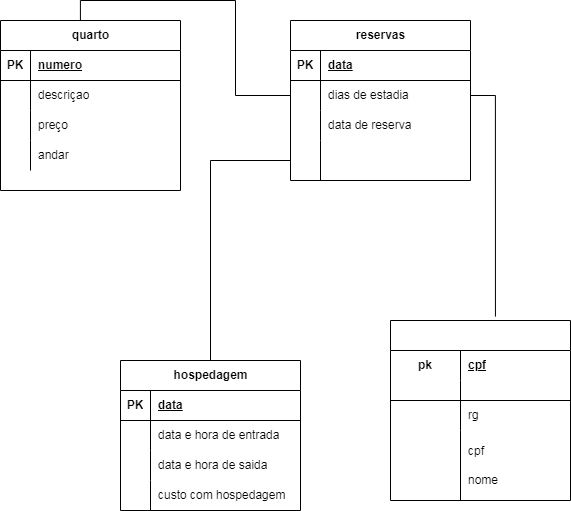

The diagram above was exported from draw.io. Its source (the exported page's mxGraphModel, read from the mxfile embedded in the PNG):
<mxGraphModel dx="1114" dy="1785" grid="1" gridSize="10" guides="1" tooltips="1" connect="1" arrows="1" fold="1" page="1" pageScale="1" pageWidth="827" pageHeight="1169" math="0" shadow="0">
  <root>
    <mxCell id="0" />
    <mxCell id="1" parent="0" />
    <mxCell id="WBzEXfTf-mxiRar3qPXX-9" value="quarto" style="shape=table;startSize=30;container=1;collapsible=1;childLayout=tableLayout;fixedRows=1;rowLines=0;fontStyle=1;align=center;resizeLast=1;html=1;" vertex="1" parent="1">
      <mxGeometry x="10" y="-10" width="180" height="170" as="geometry" />
    </mxCell>
    <mxCell id="WBzEXfTf-mxiRar3qPXX-10" value="" style="shape=tableRow;horizontal=0;startSize=0;swimlaneHead=0;swimlaneBody=0;fillColor=none;collapsible=0;dropTarget=0;points=[[0,0.5],[1,0.5]];portConstraint=eastwest;top=0;left=0;right=0;bottom=1;" vertex="1" parent="WBzEXfTf-mxiRar3qPXX-9">
      <mxGeometry y="30" width="180" height="30" as="geometry" />
    </mxCell>
    <mxCell id="WBzEXfTf-mxiRar3qPXX-11" value="PK" style="shape=partialRectangle;connectable=0;fillColor=none;top=0;left=0;bottom=0;right=0;fontStyle=1;overflow=hidden;whiteSpace=wrap;html=1;" vertex="1" parent="WBzEXfTf-mxiRar3qPXX-10">
      <mxGeometry width="30" height="30" as="geometry">
        <mxRectangle width="30" height="30" as="alternateBounds" />
      </mxGeometry>
    </mxCell>
    <mxCell id="WBzEXfTf-mxiRar3qPXX-12" value="numero" style="shape=partialRectangle;connectable=0;fillColor=none;top=0;left=0;bottom=0;right=0;align=left;spacingLeft=6;fontStyle=5;overflow=hidden;whiteSpace=wrap;html=1;" vertex="1" parent="WBzEXfTf-mxiRar3qPXX-10">
      <mxGeometry x="30" width="150" height="30" as="geometry">
        <mxRectangle width="150" height="30" as="alternateBounds" />
      </mxGeometry>
    </mxCell>
    <mxCell id="WBzEXfTf-mxiRar3qPXX-13" value="" style="shape=tableRow;horizontal=0;startSize=0;swimlaneHead=0;swimlaneBody=0;fillColor=none;collapsible=0;dropTarget=0;points=[[0,0.5],[1,0.5]];portConstraint=eastwest;top=0;left=0;right=0;bottom=0;" vertex="1" parent="WBzEXfTf-mxiRar3qPXX-9">
      <mxGeometry y="60" width="180" height="30" as="geometry" />
    </mxCell>
    <mxCell id="WBzEXfTf-mxiRar3qPXX-14" value="" style="shape=partialRectangle;connectable=0;fillColor=none;top=0;left=0;bottom=0;right=0;editable=1;overflow=hidden;whiteSpace=wrap;html=1;" vertex="1" parent="WBzEXfTf-mxiRar3qPXX-13">
      <mxGeometry width="30" height="30" as="geometry">
        <mxRectangle width="30" height="30" as="alternateBounds" />
      </mxGeometry>
    </mxCell>
    <mxCell id="WBzEXfTf-mxiRar3qPXX-15" value="descriçao" style="shape=partialRectangle;connectable=0;fillColor=none;top=0;left=0;bottom=0;right=0;align=left;spacingLeft=6;overflow=hidden;whiteSpace=wrap;html=1;" vertex="1" parent="WBzEXfTf-mxiRar3qPXX-13">
      <mxGeometry x="30" width="150" height="30" as="geometry">
        <mxRectangle width="150" height="30" as="alternateBounds" />
      </mxGeometry>
    </mxCell>
    <mxCell id="WBzEXfTf-mxiRar3qPXX-16" value="" style="shape=tableRow;horizontal=0;startSize=0;swimlaneHead=0;swimlaneBody=0;fillColor=none;collapsible=0;dropTarget=0;points=[[0,0.5],[1,0.5]];portConstraint=eastwest;top=0;left=0;right=0;bottom=0;" vertex="1" parent="WBzEXfTf-mxiRar3qPXX-9">
      <mxGeometry y="90" width="180" height="30" as="geometry" />
    </mxCell>
    <mxCell id="WBzEXfTf-mxiRar3qPXX-17" value="" style="shape=partialRectangle;connectable=0;fillColor=none;top=0;left=0;bottom=0;right=0;editable=1;overflow=hidden;whiteSpace=wrap;html=1;" vertex="1" parent="WBzEXfTf-mxiRar3qPXX-16">
      <mxGeometry width="30" height="30" as="geometry">
        <mxRectangle width="30" height="30" as="alternateBounds" />
      </mxGeometry>
    </mxCell>
    <mxCell id="WBzEXfTf-mxiRar3qPXX-18" value="preço" style="shape=partialRectangle;connectable=0;fillColor=none;top=0;left=0;bottom=0;right=0;align=left;spacingLeft=6;overflow=hidden;whiteSpace=wrap;html=1;" vertex="1" parent="WBzEXfTf-mxiRar3qPXX-16">
      <mxGeometry x="30" width="150" height="30" as="geometry">
        <mxRectangle width="150" height="30" as="alternateBounds" />
      </mxGeometry>
    </mxCell>
    <mxCell id="WBzEXfTf-mxiRar3qPXX-19" value="" style="shape=tableRow;horizontal=0;startSize=0;swimlaneHead=0;swimlaneBody=0;fillColor=none;collapsible=0;dropTarget=0;points=[[0,0.5],[1,0.5]];portConstraint=eastwest;top=0;left=0;right=0;bottom=0;" vertex="1" parent="WBzEXfTf-mxiRar3qPXX-9">
      <mxGeometry y="120" width="180" height="30" as="geometry" />
    </mxCell>
    <mxCell id="WBzEXfTf-mxiRar3qPXX-20" value="" style="shape=partialRectangle;connectable=0;fillColor=none;top=0;left=0;bottom=0;right=0;editable=1;overflow=hidden;whiteSpace=wrap;html=1;" vertex="1" parent="WBzEXfTf-mxiRar3qPXX-19">
      <mxGeometry width="30" height="30" as="geometry">
        <mxRectangle width="30" height="30" as="alternateBounds" />
      </mxGeometry>
    </mxCell>
    <mxCell id="WBzEXfTf-mxiRar3qPXX-21" value="andar" style="shape=partialRectangle;connectable=0;fillColor=none;top=0;left=0;bottom=0;right=0;align=left;spacingLeft=6;overflow=hidden;whiteSpace=wrap;html=1;" vertex="1" parent="WBzEXfTf-mxiRar3qPXX-19">
      <mxGeometry x="30" width="150" height="30" as="geometry">
        <mxRectangle width="150" height="30" as="alternateBounds" />
      </mxGeometry>
    </mxCell>
    <mxCell id="WBzEXfTf-mxiRar3qPXX-22" value="reservas" style="shape=table;startSize=30;container=1;collapsible=1;childLayout=tableLayout;fixedRows=1;rowLines=0;fontStyle=1;align=center;resizeLast=1;html=1;" vertex="1" parent="1">
      <mxGeometry x="300" y="-10" width="180" height="160" as="geometry" />
    </mxCell>
    <mxCell id="WBzEXfTf-mxiRar3qPXX-23" value="" style="shape=tableRow;horizontal=0;startSize=0;swimlaneHead=0;swimlaneBody=0;fillColor=none;collapsible=0;dropTarget=0;points=[[0,0.5],[1,0.5]];portConstraint=eastwest;top=0;left=0;right=0;bottom=1;" vertex="1" parent="WBzEXfTf-mxiRar3qPXX-22">
      <mxGeometry y="30" width="180" height="30" as="geometry" />
    </mxCell>
    <mxCell id="WBzEXfTf-mxiRar3qPXX-24" value="PK" style="shape=partialRectangle;connectable=0;fillColor=none;top=0;left=0;bottom=0;right=0;fontStyle=1;overflow=hidden;whiteSpace=wrap;html=1;" vertex="1" parent="WBzEXfTf-mxiRar3qPXX-23">
      <mxGeometry width="30" height="30" as="geometry">
        <mxRectangle width="30" height="30" as="alternateBounds" />
      </mxGeometry>
    </mxCell>
    <mxCell id="WBzEXfTf-mxiRar3qPXX-25" value="data" style="shape=partialRectangle;connectable=0;fillColor=none;top=0;left=0;bottom=0;right=0;align=left;spacingLeft=6;fontStyle=5;overflow=hidden;whiteSpace=wrap;html=1;" vertex="1" parent="WBzEXfTf-mxiRar3qPXX-23">
      <mxGeometry x="30" width="150" height="30" as="geometry">
        <mxRectangle width="150" height="30" as="alternateBounds" />
      </mxGeometry>
    </mxCell>
    <mxCell id="WBzEXfTf-mxiRar3qPXX-26" value="" style="shape=tableRow;horizontal=0;startSize=0;swimlaneHead=0;swimlaneBody=0;fillColor=none;collapsible=0;dropTarget=0;points=[[0,0.5],[1,0.5]];portConstraint=eastwest;top=0;left=0;right=0;bottom=0;" vertex="1" parent="WBzEXfTf-mxiRar3qPXX-22">
      <mxGeometry y="60" width="180" height="30" as="geometry" />
    </mxCell>
    <mxCell id="WBzEXfTf-mxiRar3qPXX-27" value="" style="shape=partialRectangle;connectable=0;fillColor=none;top=0;left=0;bottom=0;right=0;editable=1;overflow=hidden;whiteSpace=wrap;html=1;" vertex="1" parent="WBzEXfTf-mxiRar3qPXX-26">
      <mxGeometry width="30" height="30" as="geometry">
        <mxRectangle width="30" height="30" as="alternateBounds" />
      </mxGeometry>
    </mxCell>
    <mxCell id="WBzEXfTf-mxiRar3qPXX-28" value="dias de estadia" style="shape=partialRectangle;connectable=0;fillColor=none;top=0;left=0;bottom=0;right=0;align=left;spacingLeft=6;overflow=hidden;whiteSpace=wrap;html=1;" vertex="1" parent="WBzEXfTf-mxiRar3qPXX-26">
      <mxGeometry x="30" width="150" height="30" as="geometry">
        <mxRectangle width="150" height="30" as="alternateBounds" />
      </mxGeometry>
    </mxCell>
    <mxCell id="WBzEXfTf-mxiRar3qPXX-29" value="" style="shape=tableRow;horizontal=0;startSize=0;swimlaneHead=0;swimlaneBody=0;fillColor=none;collapsible=0;dropTarget=0;points=[[0,0.5],[1,0.5]];portConstraint=eastwest;top=0;left=0;right=0;bottom=0;" vertex="1" parent="WBzEXfTf-mxiRar3qPXX-22">
      <mxGeometry y="90" width="180" height="30" as="geometry" />
    </mxCell>
    <mxCell id="WBzEXfTf-mxiRar3qPXX-30" value="" style="shape=partialRectangle;connectable=0;fillColor=none;top=0;left=0;bottom=0;right=0;editable=1;overflow=hidden;whiteSpace=wrap;html=1;" vertex="1" parent="WBzEXfTf-mxiRar3qPXX-29">
      <mxGeometry width="30" height="30" as="geometry">
        <mxRectangle width="30" height="30" as="alternateBounds" />
      </mxGeometry>
    </mxCell>
    <mxCell id="WBzEXfTf-mxiRar3qPXX-31" value="data de reserva" style="shape=partialRectangle;connectable=0;fillColor=none;top=0;left=0;bottom=0;right=0;align=left;spacingLeft=6;overflow=hidden;whiteSpace=wrap;html=1;" vertex="1" parent="WBzEXfTf-mxiRar3qPXX-29">
      <mxGeometry x="30" width="150" height="30" as="geometry">
        <mxRectangle width="150" height="30" as="alternateBounds" />
      </mxGeometry>
    </mxCell>
    <mxCell id="WBzEXfTf-mxiRar3qPXX-32" value="" style="shape=tableRow;horizontal=0;startSize=0;swimlaneHead=0;swimlaneBody=0;fillColor=none;collapsible=0;dropTarget=0;points=[[0,0.5],[1,0.5]];portConstraint=eastwest;top=0;left=0;right=0;bottom=0;" vertex="1" parent="WBzEXfTf-mxiRar3qPXX-22">
      <mxGeometry y="120" width="180" height="40" as="geometry" />
    </mxCell>
    <mxCell id="WBzEXfTf-mxiRar3qPXX-33" value="" style="shape=partialRectangle;connectable=0;fillColor=none;top=0;left=0;bottom=0;right=0;editable=1;overflow=hidden;whiteSpace=wrap;html=1;" vertex="1" parent="WBzEXfTf-mxiRar3qPXX-32">
      <mxGeometry width="30" height="40" as="geometry">
        <mxRectangle width="30" height="40" as="alternateBounds" />
      </mxGeometry>
    </mxCell>
    <mxCell id="WBzEXfTf-mxiRar3qPXX-34" value="" style="shape=partialRectangle;connectable=0;fillColor=none;top=0;left=0;bottom=0;right=0;align=left;spacingLeft=6;overflow=hidden;whiteSpace=wrap;html=1;" vertex="1" parent="WBzEXfTf-mxiRar3qPXX-32">
      <mxGeometry x="30" width="150" height="40" as="geometry">
        <mxRectangle width="150" height="40" as="alternateBounds" />
      </mxGeometry>
    </mxCell>
    <mxCell id="WBzEXfTf-mxiRar3qPXX-35" value="hospedagem" style="shape=table;startSize=30;container=1;collapsible=1;childLayout=tableLayout;fixedRows=1;rowLines=0;fontStyle=1;align=center;resizeLast=1;html=1;" vertex="1" parent="1">
      <mxGeometry x="130" y="330" width="180" height="150" as="geometry" />
    </mxCell>
    <mxCell id="WBzEXfTf-mxiRar3qPXX-36" value="" style="shape=tableRow;horizontal=0;startSize=0;swimlaneHead=0;swimlaneBody=0;fillColor=none;collapsible=0;dropTarget=0;points=[[0,0.5],[1,0.5]];portConstraint=eastwest;top=0;left=0;right=0;bottom=1;" vertex="1" parent="WBzEXfTf-mxiRar3qPXX-35">
      <mxGeometry y="30" width="180" height="30" as="geometry" />
    </mxCell>
    <mxCell id="WBzEXfTf-mxiRar3qPXX-37" value="PK" style="shape=partialRectangle;connectable=0;fillColor=none;top=0;left=0;bottom=0;right=0;fontStyle=1;overflow=hidden;whiteSpace=wrap;html=1;" vertex="1" parent="WBzEXfTf-mxiRar3qPXX-36">
      <mxGeometry width="30" height="30" as="geometry">
        <mxRectangle width="30" height="30" as="alternateBounds" />
      </mxGeometry>
    </mxCell>
    <mxCell id="WBzEXfTf-mxiRar3qPXX-38" value="data" style="shape=partialRectangle;connectable=0;fillColor=none;top=0;left=0;bottom=0;right=0;align=left;spacingLeft=6;fontStyle=5;overflow=hidden;whiteSpace=wrap;html=1;" vertex="1" parent="WBzEXfTf-mxiRar3qPXX-36">
      <mxGeometry x="30" width="150" height="30" as="geometry">
        <mxRectangle width="150" height="30" as="alternateBounds" />
      </mxGeometry>
    </mxCell>
    <mxCell id="WBzEXfTf-mxiRar3qPXX-39" value="" style="shape=tableRow;horizontal=0;startSize=0;swimlaneHead=0;swimlaneBody=0;fillColor=none;collapsible=0;dropTarget=0;points=[[0,0.5],[1,0.5]];portConstraint=eastwest;top=0;left=0;right=0;bottom=0;" vertex="1" parent="WBzEXfTf-mxiRar3qPXX-35">
      <mxGeometry y="60" width="180" height="30" as="geometry" />
    </mxCell>
    <mxCell id="WBzEXfTf-mxiRar3qPXX-40" value="" style="shape=partialRectangle;connectable=0;fillColor=none;top=0;left=0;bottom=0;right=0;editable=1;overflow=hidden;whiteSpace=wrap;html=1;" vertex="1" parent="WBzEXfTf-mxiRar3qPXX-39">
      <mxGeometry width="30" height="30" as="geometry">
        <mxRectangle width="30" height="30" as="alternateBounds" />
      </mxGeometry>
    </mxCell>
    <mxCell id="WBzEXfTf-mxiRar3qPXX-41" value="data e hora de entrada" style="shape=partialRectangle;connectable=0;fillColor=none;top=0;left=0;bottom=0;right=0;align=left;spacingLeft=6;overflow=hidden;whiteSpace=wrap;html=1;" vertex="1" parent="WBzEXfTf-mxiRar3qPXX-39">
      <mxGeometry x="30" width="150" height="30" as="geometry">
        <mxRectangle width="150" height="30" as="alternateBounds" />
      </mxGeometry>
    </mxCell>
    <mxCell id="WBzEXfTf-mxiRar3qPXX-42" value="" style="shape=tableRow;horizontal=0;startSize=0;swimlaneHead=0;swimlaneBody=0;fillColor=none;collapsible=0;dropTarget=0;points=[[0,0.5],[1,0.5]];portConstraint=eastwest;top=0;left=0;right=0;bottom=0;" vertex="1" parent="WBzEXfTf-mxiRar3qPXX-35">
      <mxGeometry y="90" width="180" height="30" as="geometry" />
    </mxCell>
    <mxCell id="WBzEXfTf-mxiRar3qPXX-43" value="" style="shape=partialRectangle;connectable=0;fillColor=none;top=0;left=0;bottom=0;right=0;editable=1;overflow=hidden;whiteSpace=wrap;html=1;" vertex="1" parent="WBzEXfTf-mxiRar3qPXX-42">
      <mxGeometry width="30" height="30" as="geometry">
        <mxRectangle width="30" height="30" as="alternateBounds" />
      </mxGeometry>
    </mxCell>
    <mxCell id="WBzEXfTf-mxiRar3qPXX-44" value="data e hora de saida" style="shape=partialRectangle;connectable=0;fillColor=none;top=0;left=0;bottom=0;right=0;align=left;spacingLeft=6;overflow=hidden;whiteSpace=wrap;html=1;" vertex="1" parent="WBzEXfTf-mxiRar3qPXX-42">
      <mxGeometry x="30" width="150" height="30" as="geometry">
        <mxRectangle width="150" height="30" as="alternateBounds" />
      </mxGeometry>
    </mxCell>
    <mxCell id="WBzEXfTf-mxiRar3qPXX-45" value="" style="shape=tableRow;horizontal=0;startSize=0;swimlaneHead=0;swimlaneBody=0;fillColor=none;collapsible=0;dropTarget=0;points=[[0,0.5],[1,0.5]];portConstraint=eastwest;top=0;left=0;right=0;bottom=0;" vertex="1" parent="WBzEXfTf-mxiRar3qPXX-35">
      <mxGeometry y="120" width="180" height="30" as="geometry" />
    </mxCell>
    <mxCell id="WBzEXfTf-mxiRar3qPXX-46" value="" style="shape=partialRectangle;connectable=0;fillColor=none;top=0;left=0;bottom=0;right=0;editable=1;overflow=hidden;whiteSpace=wrap;html=1;" vertex="1" parent="WBzEXfTf-mxiRar3qPXX-45">
      <mxGeometry width="30" height="30" as="geometry">
        <mxRectangle width="30" height="30" as="alternateBounds" />
      </mxGeometry>
    </mxCell>
    <mxCell id="WBzEXfTf-mxiRar3qPXX-47" value="custo com hospedagem" style="shape=partialRectangle;connectable=0;fillColor=none;top=0;left=0;bottom=0;right=0;align=left;spacingLeft=6;overflow=hidden;whiteSpace=wrap;html=1;" vertex="1" parent="WBzEXfTf-mxiRar3qPXX-45">
      <mxGeometry x="30" width="150" height="30" as="geometry">
        <mxRectangle width="150" height="30" as="alternateBounds" />
      </mxGeometry>
    </mxCell>
    <mxCell id="WBzEXfTf-mxiRar3qPXX-48" value="" style="shape=table;startSize=30;container=1;collapsible=1;childLayout=tableLayout;fixedRows=1;rowLines=0;fontStyle=1;align=center;resizeLast=1;html=1;whiteSpace=wrap;" vertex="1" parent="1">
      <mxGeometry x="400" y="290" width="180" height="180" as="geometry" />
    </mxCell>
    <mxCell id="WBzEXfTf-mxiRar3qPXX-49" value="" style="shape=tableRow;horizontal=0;startSize=0;swimlaneHead=0;swimlaneBody=0;fillColor=none;collapsible=0;dropTarget=0;points=[[0,0.5],[1,0.5]];portConstraint=eastwest;top=0;left=0;right=0;bottom=0;html=1;" vertex="1" parent="WBzEXfTf-mxiRar3qPXX-48">
      <mxGeometry y="30" width="180" height="30" as="geometry" />
    </mxCell>
    <mxCell id="WBzEXfTf-mxiRar3qPXX-50" value="pk" style="shape=partialRectangle;connectable=0;fillColor=none;top=0;left=0;bottom=0;right=0;fontStyle=1;overflow=hidden;html=1;whiteSpace=wrap;" vertex="1" parent="WBzEXfTf-mxiRar3qPXX-49">
      <mxGeometry width="70" height="30" as="geometry">
        <mxRectangle width="70" height="30" as="alternateBounds" />
      </mxGeometry>
    </mxCell>
    <mxCell id="WBzEXfTf-mxiRar3qPXX-51" value="cpf" style="shape=partialRectangle;connectable=0;fillColor=none;top=0;left=0;bottom=0;right=0;align=left;spacingLeft=6;fontStyle=5;overflow=hidden;html=1;whiteSpace=wrap;" vertex="1" parent="WBzEXfTf-mxiRar3qPXX-49">
      <mxGeometry x="70" width="110" height="30" as="geometry">
        <mxRectangle width="110" height="30" as="alternateBounds" />
      </mxGeometry>
    </mxCell>
    <mxCell id="WBzEXfTf-mxiRar3qPXX-52" value="" style="shape=tableRow;horizontal=0;startSize=0;swimlaneHead=0;swimlaneBody=0;fillColor=none;collapsible=0;dropTarget=0;points=[[0,0.5],[1,0.5]];portConstraint=eastwest;top=0;left=0;right=0;bottom=1;html=1;" vertex="1" parent="WBzEXfTf-mxiRar3qPXX-48">
      <mxGeometry y="60" width="180" height="20" as="geometry" />
    </mxCell>
    <mxCell id="WBzEXfTf-mxiRar3qPXX-53" value="" style="shape=partialRectangle;connectable=0;fillColor=none;top=0;left=0;bottom=0;right=0;fontStyle=1;overflow=hidden;html=1;whiteSpace=wrap;" vertex="1" parent="WBzEXfTf-mxiRar3qPXX-52">
      <mxGeometry width="70" height="20" as="geometry">
        <mxRectangle width="70" height="20" as="alternateBounds" />
      </mxGeometry>
    </mxCell>
    <mxCell id="WBzEXfTf-mxiRar3qPXX-54" value="" style="shape=partialRectangle;connectable=0;fillColor=none;top=0;left=0;bottom=0;right=0;align=left;spacingLeft=6;fontStyle=5;overflow=hidden;html=1;whiteSpace=wrap;" vertex="1" parent="WBzEXfTf-mxiRar3qPXX-52">
      <mxGeometry x="70" width="110" height="20" as="geometry">
        <mxRectangle width="110" height="20" as="alternateBounds" />
      </mxGeometry>
    </mxCell>
    <mxCell id="WBzEXfTf-mxiRar3qPXX-55" value="" style="shape=tableRow;horizontal=0;startSize=0;swimlaneHead=0;swimlaneBody=0;fillColor=none;collapsible=0;dropTarget=0;points=[[0,0.5],[1,0.5]];portConstraint=eastwest;top=0;left=0;right=0;bottom=0;html=1;" vertex="1" parent="WBzEXfTf-mxiRar3qPXX-48">
      <mxGeometry y="80" width="180" height="30" as="geometry" />
    </mxCell>
    <mxCell id="WBzEXfTf-mxiRar3qPXX-56" value="" style="shape=partialRectangle;connectable=0;fillColor=none;top=0;left=0;bottom=0;right=0;editable=1;overflow=hidden;html=1;whiteSpace=wrap;" vertex="1" parent="WBzEXfTf-mxiRar3qPXX-55">
      <mxGeometry width="70" height="30" as="geometry">
        <mxRectangle width="70" height="30" as="alternateBounds" />
      </mxGeometry>
    </mxCell>
    <mxCell id="WBzEXfTf-mxiRar3qPXX-57" value="rg" style="shape=partialRectangle;connectable=0;fillColor=none;top=0;left=0;bottom=0;right=0;align=left;spacingLeft=6;overflow=hidden;html=1;whiteSpace=wrap;" vertex="1" parent="WBzEXfTf-mxiRar3qPXX-55">
      <mxGeometry x="70" width="110" height="30" as="geometry">
        <mxRectangle width="110" height="30" as="alternateBounds" />
      </mxGeometry>
    </mxCell>
    <mxCell id="WBzEXfTf-mxiRar3qPXX-58" value="" style="shape=tableRow;horizontal=0;startSize=0;swimlaneHead=0;swimlaneBody=0;fillColor=none;collapsible=0;dropTarget=0;points=[[0,0.5],[1,0.5]];portConstraint=eastwest;top=0;left=0;right=0;bottom=0;html=1;" vertex="1" parent="WBzEXfTf-mxiRar3qPXX-48">
      <mxGeometry y="110" width="180" height="70" as="geometry" />
    </mxCell>
    <mxCell id="WBzEXfTf-mxiRar3qPXX-59" value="" style="shape=partialRectangle;connectable=0;fillColor=none;top=0;left=0;bottom=0;right=0;editable=1;overflow=hidden;html=1;whiteSpace=wrap;" vertex="1" parent="WBzEXfTf-mxiRar3qPXX-58">
      <mxGeometry width="70" height="70" as="geometry">
        <mxRectangle width="70" height="70" as="alternateBounds" />
      </mxGeometry>
    </mxCell>
    <mxCell id="WBzEXfTf-mxiRar3qPXX-60" value="cpf&lt;br&gt;&lt;br&gt;nome" style="shape=partialRectangle;connectable=0;fillColor=none;top=0;left=0;bottom=0;right=0;align=left;spacingLeft=6;overflow=hidden;html=1;whiteSpace=wrap;" vertex="1" parent="WBzEXfTf-mxiRar3qPXX-58">
      <mxGeometry x="70" width="110" height="70" as="geometry">
        <mxRectangle width="110" height="70" as="alternateBounds" />
      </mxGeometry>
    </mxCell>
    <mxCell id="WBzEXfTf-mxiRar3qPXX-61" style="edgeStyle=orthogonalEdgeStyle;rounded=0;orthogonalLoop=1;jettySize=auto;html=1;exitX=0;exitY=0.5;exitDx=0;exitDy=0;entryX=0.444;entryY=0;entryDx=0;entryDy=0;entryPerimeter=0;endArrow=none;endFill=0;" edge="1" parent="1" source="WBzEXfTf-mxiRar3qPXX-26" target="WBzEXfTf-mxiRar3qPXX-9">
      <mxGeometry relative="1" as="geometry" />
    </mxCell>
    <mxCell id="WBzEXfTf-mxiRar3qPXX-63" style="edgeStyle=orthogonalEdgeStyle;rounded=0;orthogonalLoop=1;jettySize=auto;html=1;entryX=0.583;entryY=-0.022;entryDx=0;entryDy=0;entryPerimeter=0;endArrow=none;endFill=0;" edge="1" parent="1" source="WBzEXfTf-mxiRar3qPXX-26" target="WBzEXfTf-mxiRar3qPXX-48">
      <mxGeometry relative="1" as="geometry" />
    </mxCell>
    <mxCell id="WBzEXfTf-mxiRar3qPXX-64" style="edgeStyle=orthogonalEdgeStyle;rounded=0;orthogonalLoop=1;jettySize=auto;html=1;entryX=0.5;entryY=0;entryDx=0;entryDy=0;endArrow=none;endFill=0;" edge="1" parent="1" source="WBzEXfTf-mxiRar3qPXX-32" target="WBzEXfTf-mxiRar3qPXX-35">
      <mxGeometry relative="1" as="geometry" />
    </mxCell>
  </root>
</mxGraphModel>